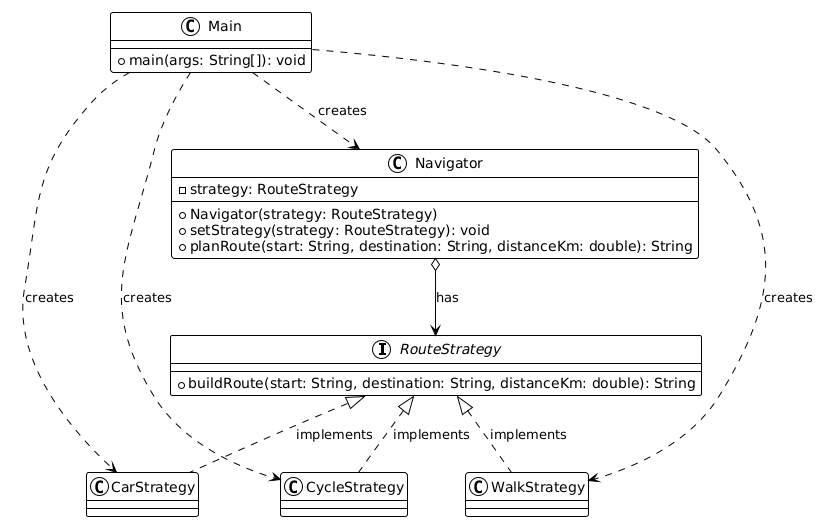

The diagram above was rendered by PlantUML. Its source (embedded in the PNG):
@startuml
!theme plain
interface RouteStrategy {
  +buildRoute(start: String, destination: String, distanceKm: double): String
}

class CarStrategy
class WalkStrategy
class CycleStrategy

class Navigator {
  -strategy: RouteStrategy
  +Navigator(strategy: RouteStrategy)
  +setStrategy(strategy: RouteStrategy): void
  +planRoute(start: String, destination: String, distanceKm: double): String
}

class Main {
  +main(args: String[]): void
}

RouteStrategy <|.. CarStrategy : implements
RouteStrategy <|.. WalkStrategy : implements
RouteStrategy <|.. CycleStrategy : implements

Navigator o--> RouteStrategy : has

Main ..> Navigator : creates
Main ..> CarStrategy : creates
Main ..> WalkStrategy : creates
Main ..> CycleStrategy : creates
@enduml